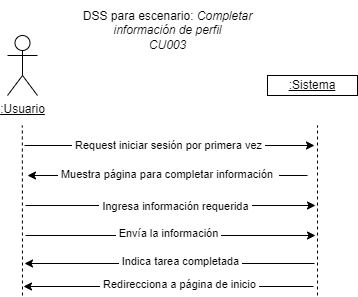

The diagram above was exported from draw.io. Its source (the exported page's mxGraphModel, read from the mxfile embedded in the PNG):
<mxGraphModel dx="407" dy="390" grid="1" gridSize="10" guides="1" tooltips="1" connect="1" arrows="1" fold="1" page="1" pageScale="1" pageWidth="1169" pageHeight="827" math="0" shadow="0">
  <root>
    <mxCell id="0" />
    <mxCell id="1" parent="0" />
    <mxCell id="eYvOz5LfTEGng6jtbtlz-1" value="&lt;u&gt;:Usuario&lt;/u&gt;" style="shape=umlActor;verticalLabelPosition=bottom;verticalAlign=top;html=1;outlineConnect=0;" vertex="1" parent="1">
      <mxGeometry x="70" y="100" width="30" height="60" as="geometry" />
    </mxCell>
    <mxCell id="eYvOz5LfTEGng6jtbtlz-5" value="&lt;u&gt;:Sistema&lt;/u&gt;" style="rounded=0;whiteSpace=wrap;html=1;" vertex="1" parent="1">
      <mxGeometry x="330" y="140" width="90" height="20" as="geometry" />
    </mxCell>
    <mxCell id="eYvOz5LfTEGng6jtbtlz-6" value="" style="endArrow=none;dashed=1;html=1;rounded=0;entryX=0.5;entryY=0.5;entryDx=0;entryDy=0;entryPerimeter=0;" edge="1" parent="1">
      <mxGeometry width="50" height="50" relative="1" as="geometry">
        <mxPoint x="85" y="360" as="sourcePoint" />
        <mxPoint x="84.83" y="190" as="targetPoint" />
      </mxGeometry>
    </mxCell>
    <mxCell id="eYvOz5LfTEGng6jtbtlz-7" value="" style="endArrow=none;dashed=1;html=1;rounded=0;entryX=0.5;entryY=0.5;entryDx=0;entryDy=0;entryPerimeter=0;" edge="1" parent="1">
      <mxGeometry width="50" height="50" relative="1" as="geometry">
        <mxPoint x="380" y="360" as="sourcePoint" />
        <mxPoint x="380" y="190" as="targetPoint" />
      </mxGeometry>
    </mxCell>
    <mxCell id="eYvOz5LfTEGng6jtbtlz-8" value="" style="endArrow=classic;html=1;rounded=0;" edge="1" parent="1">
      <mxGeometry width="50" height="50" relative="1" as="geometry">
        <mxPoint x="87" y="210" as="sourcePoint" />
        <mxPoint x="377" y="210" as="targetPoint" />
      </mxGeometry>
    </mxCell>
    <mxCell id="eYvOz5LfTEGng6jtbtlz-9" value="&amp;nbsp;Request iniciar sesión por primera vez&amp;nbsp;" style="edgeLabel;html=1;align=center;verticalAlign=middle;resizable=0;points=[];" vertex="1" connectable="0" parent="eYvOz5LfTEGng6jtbtlz-8">
      <mxGeometry x="-0.2059" relative="1" as="geometry">
        <mxPoint x="28" as="offset" />
      </mxGeometry>
    </mxCell>
    <mxCell id="eYvOz5LfTEGng6jtbtlz-10" value="" style="endArrow=classic;html=1;rounded=0;" edge="1" parent="1">
      <mxGeometry width="50" height="50" relative="1" as="geometry">
        <mxPoint x="370" y="240" as="sourcePoint" />
        <mxPoint x="90" y="240" as="targetPoint" />
      </mxGeometry>
    </mxCell>
    <mxCell id="eYvOz5LfTEGng6jtbtlz-11" value="&amp;nbsp;Muestra página para completar información&amp;nbsp;&amp;nbsp;" style="edgeLabel;html=1;align=center;verticalAlign=middle;resizable=0;points=[];" vertex="1" connectable="0" parent="eYvOz5LfTEGng6jtbtlz-10">
      <mxGeometry x="0.0711" y="-1" relative="1" as="geometry">
        <mxPoint x="10" as="offset" />
      </mxGeometry>
    </mxCell>
    <mxCell id="eYvOz5LfTEGng6jtbtlz-12" value="DSS para escenario: &lt;i&gt;&lt;font&gt;Completar &lt;br&gt;información de perfil&lt;/font&gt;&lt;br&gt;&lt;font&gt;CU003&lt;/font&gt;&lt;br&gt;&lt;/i&gt;" style="text;html=1;align=center;verticalAlign=middle;resizable=0;points=[];autosize=1;strokeColor=none;fillColor=none;" vertex="1" parent="1">
      <mxGeometry x="135" y="65" width="190" height="60" as="geometry" />
    </mxCell>
    <mxCell id="eYvOz5LfTEGng6jtbtlz-15" value="" style="endArrow=classic;html=1;rounded=0;" edge="1" parent="1">
      <mxGeometry relative="1" as="geometry">
        <mxPoint x="88" y="270" as="sourcePoint" />
        <mxPoint x="378" y="270" as="targetPoint" />
      </mxGeometry>
    </mxCell>
    <mxCell id="eYvOz5LfTEGng6jtbtlz-17" value="&amp;nbsp;Ingresa información requerida&amp;nbsp;" style="edgeLabel;html=1;align=center;verticalAlign=middle;resizable=0;points=[];" vertex="1" connectable="0" parent="eYvOz5LfTEGng6jtbtlz-15">
      <mxGeometry x="0.0323" y="-1" relative="1" as="geometry">
        <mxPoint as="offset" />
      </mxGeometry>
    </mxCell>
    <mxCell id="eYvOz5LfTEGng6jtbtlz-19" value="" style="endArrow=classic;html=1;rounded=0;" edge="1" parent="1">
      <mxGeometry width="50" height="50" relative="1" as="geometry">
        <mxPoint x="88" y="300" as="sourcePoint" />
        <mxPoint x="378" y="300" as="targetPoint" />
      </mxGeometry>
    </mxCell>
    <mxCell id="eYvOz5LfTEGng6jtbtlz-20" value="&amp;nbsp;Envía la información&amp;nbsp;" style="edgeLabel;html=1;align=center;verticalAlign=middle;resizable=0;points=[];" vertex="1" connectable="0" parent="eYvOz5LfTEGng6jtbtlz-19">
      <mxGeometry x="0.0638" y="2" relative="1" as="geometry">
        <mxPoint x="-12" as="offset" />
      </mxGeometry>
    </mxCell>
    <mxCell id="eYvOz5LfTEGng6jtbtlz-22" value="" style="endArrow=classic;html=1;rounded=0;" edge="1" parent="1">
      <mxGeometry width="50" height="50" relative="1" as="geometry">
        <mxPoint x="377" y="328" as="sourcePoint" />
        <mxPoint x="87" y="328" as="targetPoint" />
      </mxGeometry>
    </mxCell>
    <mxCell id="eYvOz5LfTEGng6jtbtlz-23" value="&amp;nbsp;Indica tarea completada&amp;nbsp;" style="edgeLabel;html=1;align=center;verticalAlign=middle;resizable=0;points=[];" vertex="1" connectable="0" parent="eYvOz5LfTEGng6jtbtlz-22">
      <mxGeometry x="-0.0746" y="-2" relative="1" as="geometry">
        <mxPoint as="offset" />
      </mxGeometry>
    </mxCell>
    <mxCell id="eYvOz5LfTEGng6jtbtlz-24" value="" style="endArrow=classic;html=1;rounded=0;" edge="1" parent="1">
      <mxGeometry width="50" height="50" relative="1" as="geometry">
        <mxPoint x="376" y="351" as="sourcePoint" />
        <mxPoint x="86" y="351" as="targetPoint" />
      </mxGeometry>
    </mxCell>
    <mxCell id="eYvOz5LfTEGng6jtbtlz-25" value="&amp;nbsp;Redirecciona a página de inicio&amp;nbsp;" style="edgeLabel;html=1;align=center;verticalAlign=middle;resizable=0;points=[];" vertex="1" connectable="0" parent="eYvOz5LfTEGng6jtbtlz-24">
      <mxGeometry x="-0.0746" y="-2" relative="1" as="geometry">
        <mxPoint as="offset" />
      </mxGeometry>
    </mxCell>
  </root>
</mxGraphModel>